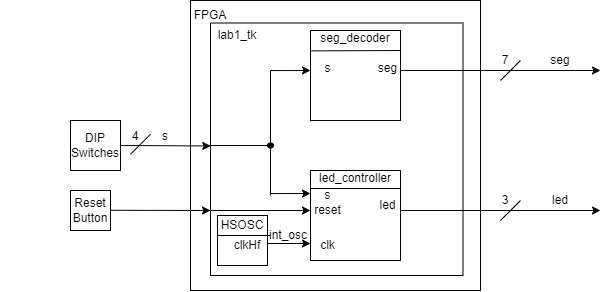

The diagram above was exported from draw.io. Its source (the exported page's mxGraphModel, read from the mxfile embedded in the PNG):
<mxGraphModel dx="618" dy="384" grid="1" gridSize="10" guides="1" tooltips="1" connect="1" arrows="1" fold="1" page="1" pageScale="1" pageWidth="850" pageHeight="1100" math="0" shadow="0">
  <root>
    <mxCell id="0" />
    <mxCell id="1" parent="0" />
    <mxCell id="RUdcLlVXMxDbmhqBNV74-40" value="" style="whiteSpace=wrap;html=1;aspect=fixed;" parent="1" vertex="1">
      <mxGeometry x="210" y="630" width="290" height="290" as="geometry" />
    </mxCell>
    <mxCell id="RUdcLlVXMxDbmhqBNV74-50" value="" style="whiteSpace=wrap;html=1;aspect=fixed;" parent="1" vertex="1">
      <mxGeometry x="230" y="652.5" width="252.5" height="252.5" as="geometry" />
    </mxCell>
    <mxCell id="RUdcLlVXMxDbmhqBNV74-2" value="" style="whiteSpace=wrap;html=1;aspect=fixed;" parent="1" vertex="1">
      <mxGeometry x="330" y="660" width="90" height="90" as="geometry" />
    </mxCell>
    <mxCell id="RUdcLlVXMxDbmhqBNV74-3" value="" style="whiteSpace=wrap;html=1;aspect=fixed;" parent="1" vertex="1">
      <mxGeometry x="330" y="800" width="90" height="90" as="geometry" />
    </mxCell>
    <mxCell id="RUdcLlVXMxDbmhqBNV74-14" value="" style="endArrow=classic;html=1;rounded=0;exitX=1;exitY=0.25;exitDx=0;exitDy=0;" parent="1" edge="1">
      <mxGeometry width="50" height="50" relative="1" as="geometry">
        <mxPoint x="420" y="700" as="sourcePoint" />
        <mxPoint x="620" y="700" as="targetPoint" />
      </mxGeometry>
    </mxCell>
    <mxCell id="RUdcLlVXMxDbmhqBNV74-15" value="" style="endArrow=classic;html=1;rounded=0;exitX=1;exitY=0.25;exitDx=0;exitDy=0;" parent="1" edge="1">
      <mxGeometry width="50" height="50" relative="1" as="geometry">
        <mxPoint x="420" y="840" as="sourcePoint" />
        <mxPoint x="620" y="840" as="targetPoint" />
      </mxGeometry>
    </mxCell>
    <mxCell id="RUdcLlVXMxDbmhqBNV74-16" value="" style="endArrow=none;html=1;rounded=0;" parent="1" edge="1">
      <mxGeometry width="50" height="50" relative="1" as="geometry">
        <mxPoint x="520" y="710" as="sourcePoint" />
        <mxPoint x="540" y="690" as="targetPoint" />
      </mxGeometry>
    </mxCell>
    <mxCell id="RUdcLlVXMxDbmhqBNV74-17" value="" style="endArrow=none;html=1;rounded=0;" parent="1" edge="1">
      <mxGeometry width="50" height="50" relative="1" as="geometry">
        <mxPoint x="520" y="850" as="sourcePoint" />
        <mxPoint x="540" y="830" as="targetPoint" />
      </mxGeometry>
    </mxCell>
    <mxCell id="RUdcLlVXMxDbmhqBNV74-18" value="" style="endArrow=classic;html=1;rounded=0;exitX=1;exitY=0.5;exitDx=0;exitDy=0;entryX=0.001;entryY=0.487;entryDx=0;entryDy=0;entryPerimeter=0;" parent="1" source="RUdcLlVXMxDbmhqBNV74-19" target="RUdcLlVXMxDbmhqBNV74-50" edge="1">
      <mxGeometry width="50" height="50" relative="1" as="geometry">
        <mxPoint x="150" y="770" as="sourcePoint" />
        <mxPoint x="210" y="775" as="targetPoint" />
      </mxGeometry>
    </mxCell>
    <mxCell id="RUdcLlVXMxDbmhqBNV74-19" value="DIP&lt;div&gt;Switches&lt;/div&gt;" style="whiteSpace=wrap;html=1;aspect=fixed;" parent="1" vertex="1">
      <mxGeometry x="90" y="750" width="50" height="50" as="geometry" />
    </mxCell>
    <mxCell id="RUdcLlVXMxDbmhqBNV74-20" value="" style="endArrow=none;html=1;rounded=0;" parent="1" edge="1">
      <mxGeometry width="50" height="50" relative="1" as="geometry">
        <mxPoint x="150" y="783.75" as="sourcePoint" />
        <mxPoint x="170" y="763.75" as="targetPoint" />
      </mxGeometry>
    </mxCell>
    <mxCell id="RUdcLlVXMxDbmhqBNV74-21" value="" style="ellipse;whiteSpace=wrap;html=1;aspect=fixed;" parent="1" vertex="1">
      <mxGeometry x="52.5" y="770" as="geometry" />
    </mxCell>
    <mxCell id="RUdcLlVXMxDbmhqBNV74-23" value="" style="shape=ellipse;fillColor=#0065FF;strokeColor=none;html=1;sketch=0;" parent="1" vertex="1">
      <mxGeometry x="20" y="680" height="10" as="geometry" />
    </mxCell>
    <mxCell id="RUdcLlVXMxDbmhqBNV74-25" value="" style="endArrow=none;html=1;rounded=0;entryX=0.185;entryY=0.537;entryDx=0;entryDy=0;entryPerimeter=0;" parent="1" edge="1">
      <mxGeometry width="50" height="50" relative="1" as="geometry">
        <mxPoint x="230" y="775" as="sourcePoint" />
        <mxPoint x="289.95000000000005" y="774.99" as="targetPoint" />
      </mxGeometry>
    </mxCell>
    <mxCell id="RUdcLlVXMxDbmhqBNV74-28" value="" style="endArrow=classic;html=1;rounded=0;entryX=0;entryY=0.5;entryDx=0;entryDy=0;exitX=0.185;exitY=0.241;exitDx=0;exitDy=0;exitPerimeter=0;" parent="1" edge="1">
      <mxGeometry width="50" height="50" relative="1" as="geometry">
        <mxPoint x="289.95000000000005" y="700.0700000000002" as="sourcePoint" />
        <mxPoint x="330" y="700" as="targetPoint" />
      </mxGeometry>
    </mxCell>
    <mxCell id="RUdcLlVXMxDbmhqBNV74-29" value="" style="endArrow=none;html=1;rounded=0;" parent="1" edge="1">
      <mxGeometry width="50" height="50" relative="1" as="geometry">
        <mxPoint x="290" y="825" as="sourcePoint" />
        <mxPoint x="290" y="700" as="targetPoint" />
      </mxGeometry>
    </mxCell>
    <mxCell id="RUdcLlVXMxDbmhqBNV74-30" value="" style="endArrow=classic;html=1;rounded=0;entryX=0;entryY=0.5;entryDx=0;entryDy=0;exitX=0.185;exitY=0.241;exitDx=0;exitDy=0;exitPerimeter=0;" parent="1" edge="1">
      <mxGeometry width="50" height="50" relative="1" as="geometry">
        <mxPoint x="289.95000000000005" y="823.0700000000002" as="sourcePoint" />
        <mxPoint x="330" y="823" as="targetPoint" />
      </mxGeometry>
    </mxCell>
    <mxCell id="RUdcLlVXMxDbmhqBNV74-31" value="4" style="text;html=1;align=center;verticalAlign=middle;whiteSpace=wrap;rounded=0;" parent="1" vertex="1">
      <mxGeometry x="140" y="756.25" width="30" height="20" as="geometry" />
    </mxCell>
    <mxCell id="RUdcLlVXMxDbmhqBNV74-32" value="7" style="text;html=1;align=center;verticalAlign=middle;whiteSpace=wrap;rounded=0;" parent="1" vertex="1">
      <mxGeometry x="510" y="680" width="30" height="20" as="geometry" />
    </mxCell>
    <mxCell id="RUdcLlVXMxDbmhqBNV74-34" value="3" style="text;html=1;align=center;verticalAlign=middle;whiteSpace=wrap;rounded=0;" parent="1" vertex="1">
      <mxGeometry x="510" y="820" width="30" height="20" as="geometry" />
    </mxCell>
    <mxCell id="RUdcLlVXMxDbmhqBNV74-35" value="" style="endArrow=classic;html=1;rounded=0;exitX=0.185;exitY=0.241;exitDx=0;exitDy=0;exitPerimeter=0;" parent="1" edge="1">
      <mxGeometry width="50" height="50" relative="1" as="geometry">
        <mxPoint x="129.95000000000005" y="839.7800000000002" as="sourcePoint" />
        <mxPoint x="230" y="840" as="targetPoint" />
      </mxGeometry>
    </mxCell>
    <mxCell id="8I5XeyZH-My6vk8xp32L-1" value="" style="whiteSpace=wrap;html=1;aspect=fixed;" vertex="1" parent="1">
      <mxGeometry x="237" y="845" width="50" height="50" as="geometry" />
    </mxCell>
    <mxCell id="RUdcLlVXMxDbmhqBNV74-36" value="" style="endArrow=classic;html=1;rounded=0;exitX=0.185;exitY=0.241;exitDx=0;exitDy=0;exitPerimeter=0;" parent="1" edge="1">
      <mxGeometry width="50" height="50" relative="1" as="geometry">
        <mxPoint x="287" y="873" as="sourcePoint" />
        <mxPoint x="330" y="873" as="targetPoint" />
      </mxGeometry>
    </mxCell>
    <mxCell id="RUdcLlVXMxDbmhqBNV74-38" value="HSOSC" style="text;html=1;align=center;verticalAlign=middle;whiteSpace=wrap;rounded=0;" parent="1" vertex="1">
      <mxGeometry x="247" y="845" width="30" height="20" as="geometry" />
    </mxCell>
    <mxCell id="RUdcLlVXMxDbmhqBNV74-39" value="s" style="text;html=1;align=center;verticalAlign=middle;whiteSpace=wrap;rounded=0;" parent="1" vertex="1">
      <mxGeometry x="170" y="756.25" width="30" height="20" as="geometry" />
    </mxCell>
    <mxCell id="RUdcLlVXMxDbmhqBNV74-41" value="lab1_tk" style="text;html=1;align=center;verticalAlign=middle;whiteSpace=wrap;rounded=0;" parent="1" vertex="1">
      <mxGeometry x="227" y="650" width="60" height="30" as="geometry" />
    </mxCell>
    <mxCell id="RUdcLlVXMxDbmhqBNV74-42" value="" style="ellipse;whiteSpace=wrap;html=1;fillColor=#000000;" parent="1" vertex="1">
      <mxGeometry x="287" y="772.5" width="6" height="5" as="geometry" />
    </mxCell>
    <mxCell id="RUdcLlVXMxDbmhqBNV74-47" value="seg" style="text;html=1;align=center;verticalAlign=middle;whiteSpace=wrap;rounded=0;" parent="1" vertex="1">
      <mxGeometry x="550" y="675" width="60" height="30" as="geometry" />
    </mxCell>
    <mxCell id="RUdcLlVXMxDbmhqBNV74-48" value="led" style="text;html=1;align=center;verticalAlign=middle;whiteSpace=wrap;rounded=0;" parent="1" vertex="1">
      <mxGeometry x="550" y="815" width="60" height="30" as="geometry" />
    </mxCell>
    <mxCell id="RUdcLlVXMxDbmhqBNV74-51" value="FPGA" style="text;html=1;align=center;verticalAlign=middle;whiteSpace=wrap;rounded=0;" parent="1" vertex="1">
      <mxGeometry x="200" y="630" width="60" height="30" as="geometry" />
    </mxCell>
    <mxCell id="ptNjsO5GFqUGSlFjPd1S-1" value="Reset Button" style="whiteSpace=wrap;html=1;aspect=fixed;" parent="1" vertex="1">
      <mxGeometry x="90" y="820" width="40" height="40" as="geometry" />
    </mxCell>
    <mxCell id="ptNjsO5GFqUGSlFjPd1S-2" value="" style="endArrow=classic;html=1;rounded=0;" parent="1" edge="1">
      <mxGeometry width="50" height="50" relative="1" as="geometry">
        <mxPoint x="210" y="840" as="sourcePoint" />
        <mxPoint x="330" y="840" as="targetPoint" />
      </mxGeometry>
    </mxCell>
    <mxCell id="8I5XeyZH-My6vk8xp32L-3" value="led_controller" style="text;html=1;align=center;verticalAlign=middle;whiteSpace=wrap;rounded=0;" vertex="1" parent="1">
      <mxGeometry x="345" y="793" width="60" height="30" as="geometry" />
    </mxCell>
    <mxCell id="8I5XeyZH-My6vk8xp32L-4" value="seg_decoder" style="text;html=1;align=center;verticalAlign=middle;whiteSpace=wrap;rounded=0;" vertex="1" parent="1">
      <mxGeometry x="345" y="652.5" width="60" height="30" as="geometry" />
    </mxCell>
    <mxCell id="8I5XeyZH-My6vk8xp32L-5" value="" style="endArrow=none;html=1;rounded=0;entryX=1.001;entryY=0.329;entryDx=0;entryDy=0;entryPerimeter=0;" edge="1" parent="1">
      <mxGeometry width="50" height="50" relative="1" as="geometry">
        <mxPoint x="330" y="680.39" as="sourcePoint" />
        <mxPoint x="420.0899999999999" y="679.9999999999999" as="targetPoint" />
      </mxGeometry>
    </mxCell>
    <mxCell id="8I5XeyZH-My6vk8xp32L-6" value="" style="endArrow=none;html=1;rounded=0;entryX=1.001;entryY=0.329;entryDx=0;entryDy=0;entryPerimeter=0;" edge="1" parent="1">
      <mxGeometry width="50" height="50" relative="1" as="geometry">
        <mxPoint x="330" y="818" as="sourcePoint" />
        <mxPoint x="420.0899999999999" y="818" as="targetPoint" />
      </mxGeometry>
    </mxCell>
    <mxCell id="8I5XeyZH-My6vk8xp32L-7" value="" style="endArrow=none;html=1;rounded=0;" edge="1" parent="1">
      <mxGeometry width="50" height="50" relative="1" as="geometry">
        <mxPoint x="237" y="865" as="sourcePoint" />
        <mxPoint x="290" y="865" as="targetPoint" />
      </mxGeometry>
    </mxCell>
    <mxCell id="8I5XeyZH-My6vk8xp32L-8" value="clkHf" style="text;html=1;align=center;verticalAlign=middle;whiteSpace=wrap;rounded=0;" vertex="1" parent="1">
      <mxGeometry x="237" y="860" width="60" height="30" as="geometry" />
    </mxCell>
    <mxCell id="8I5XeyZH-My6vk8xp32L-9" value="seg" style="text;html=1;align=center;verticalAlign=middle;whiteSpace=wrap;rounded=0;" vertex="1" parent="1">
      <mxGeometry x="400" y="682.5" width="15" height="30" as="geometry" />
    </mxCell>
    <mxCell id="8I5XeyZH-My6vk8xp32L-10" value="s" style="text;html=1;align=center;verticalAlign=middle;whiteSpace=wrap;rounded=0;" vertex="1" parent="1">
      <mxGeometry x="340" y="682.5" width="15" height="30" as="geometry" />
    </mxCell>
    <mxCell id="8I5XeyZH-My6vk8xp32L-11" value="s" style="text;html=1;align=center;verticalAlign=middle;whiteSpace=wrap;rounded=0;" vertex="1" parent="1">
      <mxGeometry x="340" y="810" width="15" height="30" as="geometry" />
    </mxCell>
    <mxCell id="8I5XeyZH-My6vk8xp32L-12" value="led" style="text;html=1;align=center;verticalAlign=middle;whiteSpace=wrap;rounded=0;" vertex="1" parent="1">
      <mxGeometry x="400" y="820" width="15" height="30" as="geometry" />
    </mxCell>
    <mxCell id="8I5XeyZH-My6vk8xp32L-13" value="reset" style="text;html=1;align=center;verticalAlign=middle;whiteSpace=wrap;rounded=0;" vertex="1" parent="1">
      <mxGeometry x="340" y="825" width="15" height="30" as="geometry" />
    </mxCell>
    <mxCell id="8I5XeyZH-My6vk8xp32L-14" value="clk&lt;span style=&quot;color: rgba(0, 0, 0, 0); font-family: monospace; font-size: 0px; text-align: start; text-wrap: nowrap;&quot;&gt;%3CmxGraphModel%3E%3Croot%3E%3CmxCell%20id%3D%220%22%2F%3E%3CmxCell%20id%3D%221%22%20parent%3D%220%22%2F%3E%3CmxCell%20id%3D%222%22%20value%3D%22seg%22%20style%3D%22text%3Bhtml%3D1%3Balign%3Dcenter%3BverticalAlign%3Dmiddle%3BwhiteSpace%3Dwrap%3Brounded%3D0%3B%22%20vertex%3D%221%22%20parent%3D%221%22%3E%3CmxGeometry%20x%3D%22400%22%20y%3D%22682.5%22%20width%3D%2215%22%20height%3D%2230%22%20as%3D%22geometry%22%2F%3E%3C%2FmxCell%3E%3C%2Froot%3E%3C%2FmxGraphModel%3E&lt;/span&gt;" style="text;html=1;align=center;verticalAlign=middle;whiteSpace=wrap;rounded=0;" vertex="1" parent="1">
      <mxGeometry x="340" y="860" width="15" height="30" as="geometry" />
    </mxCell>
    <mxCell id="8I5XeyZH-My6vk8xp32L-15" value="int_osc" style="text;html=1;align=center;verticalAlign=middle;whiteSpace=wrap;rounded=0;" vertex="1" parent="1">
      <mxGeometry x="287" y="850" width="42" height="30" as="geometry" />
    </mxCell>
  </root>
</mxGraphModel>